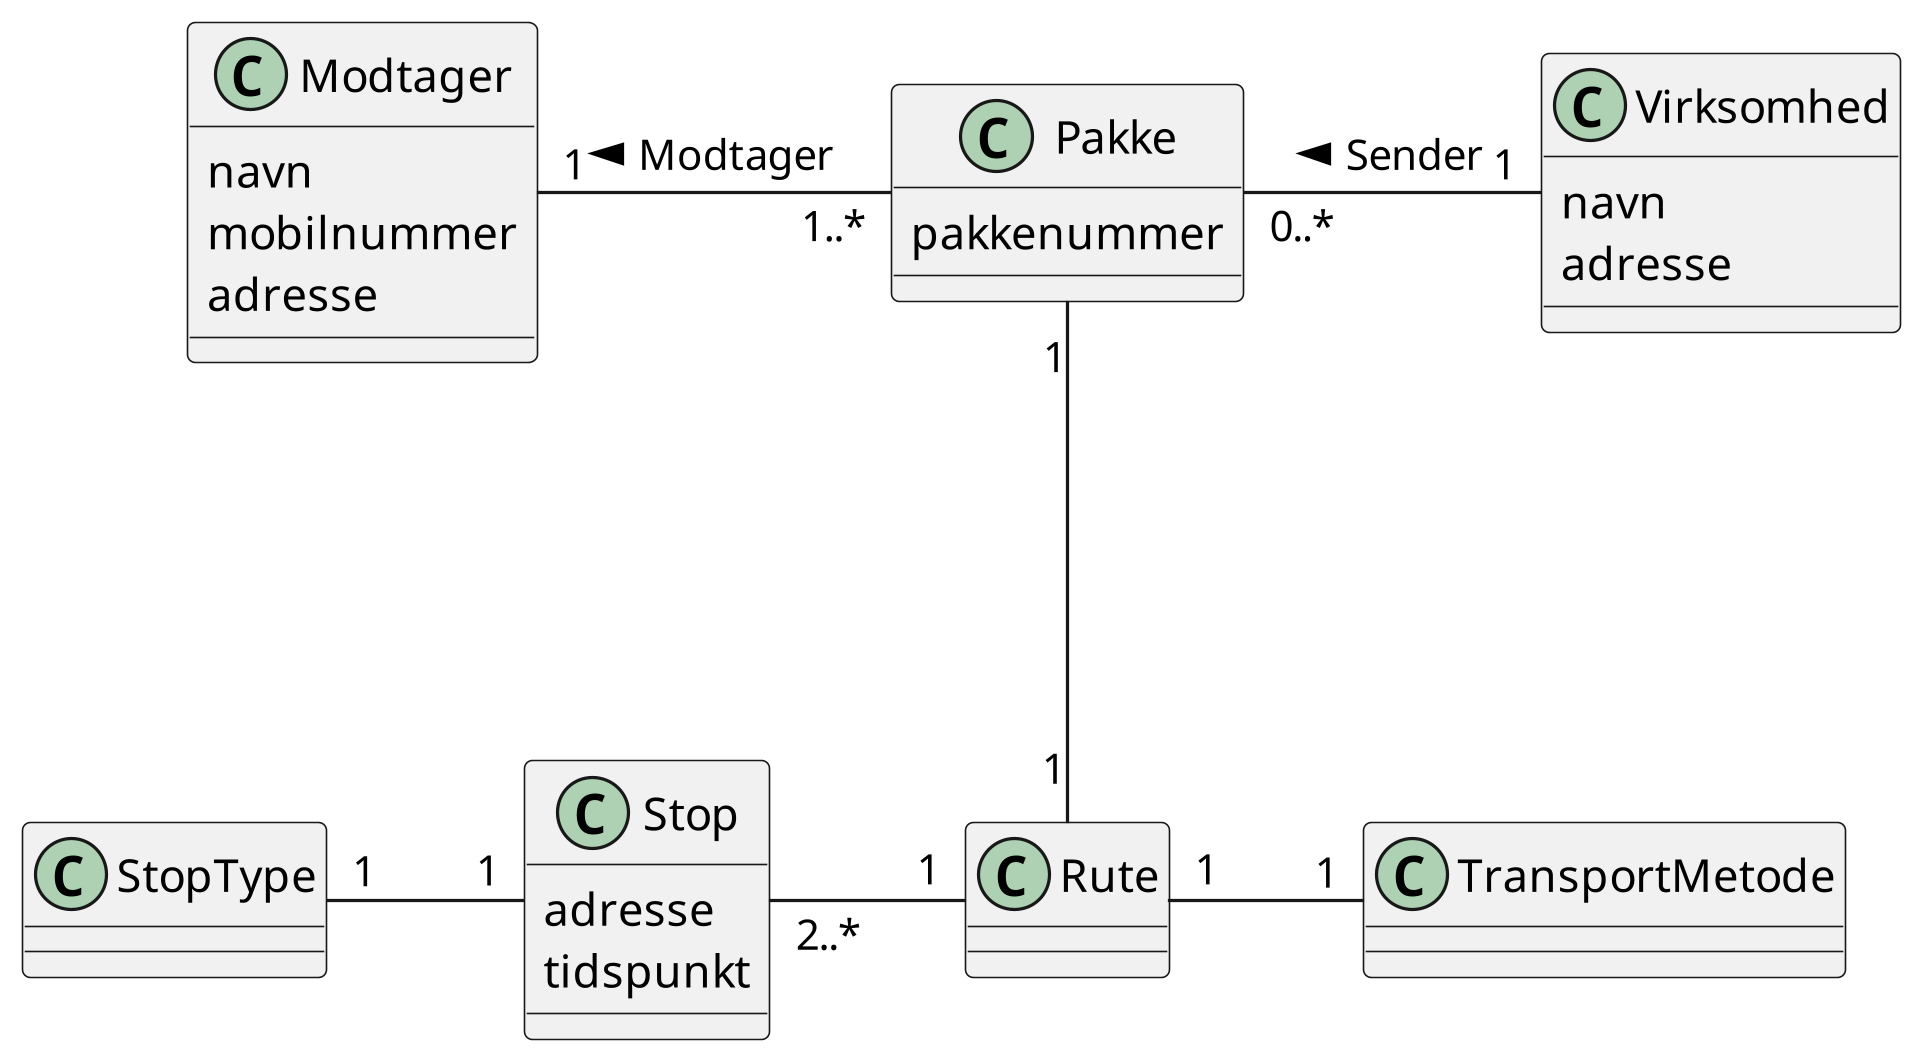

The diagram above was rendered by PlantUML. Its source (embedded in the PNG):
@startuml
scale 1920*1080
class Virksomhed {
	navn
	adresse
}
class Modtager {
	navn
	mobilnummer
	adresse
}
class Stop {
	adresse
	tidspunkt
}
class Pakke {
	pakkenummer
}
Rute "1" -left- "2..*" Stop : \t
TransportMetode "1" -left- "1" Rute : \t
StopType "1" -right- "1" Stop : \t
Pakke "1" --- "1" Rute
Modtager "1" -right- "1..*" Pakke : < Modtager
Virksomhed "1" -left- "0..*" Pakke : > Sender
@enduml